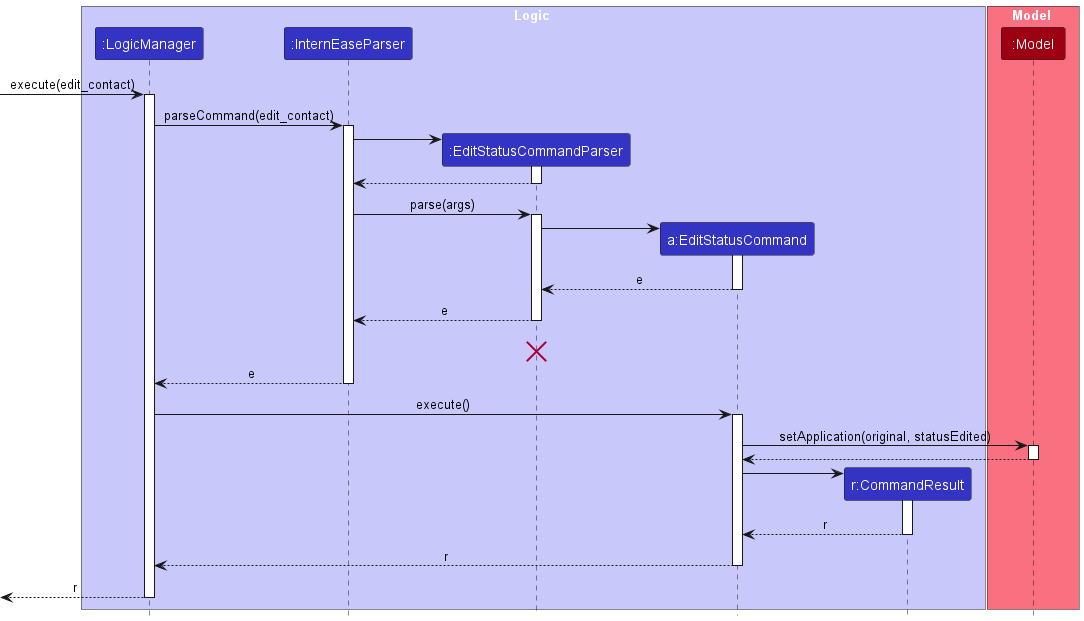

The diagram above was rendered by PlantUML. Its source (embedded in the PNG):
@startuml
!include style.puml

box Logic LOGIC_COLOR_T1
participant ":LogicManager" as LogicManager LOGIC_COLOR
participant ":InternEaseParser" as InternEaseParser LOGIC_COLOR
participant ":EditStatusCommandParser" as EditStatusCommandParser LOGIC_COLOR
participant "a:EditStatusCommand" as EditStatusCommand LOGIC_COLOR
participant "r:CommandResult" as CommandResult LOGIC_COLOR
end box

box Model MODEL_COLOR_T1
participant ":Model" as Model MODEL_COLOR
end box
[-> LogicManager : execute(edit_contact)
activate LogicManager

LogicManager -> InternEaseParser : parseCommand(edit_contact)
activate InternEaseParser

create EditStatusCommandParser
InternEaseParser -> EditStatusCommandParser
activate EditStatusCommandParser

EditStatusCommandParser --> InternEaseParser
deactivate EditStatusCommandParser

InternEaseParser -> EditStatusCommandParser : parse(args)
activate EditStatusCommandParser

create EditStatusCommand
EditStatusCommandParser -> EditStatusCommand
activate EditStatusCommand

EditStatusCommand --> EditStatusCommandParser : e
deactivate EditStatusCommand

EditStatusCommandParser --> InternEaseParser : e
deactivate EditStatusCommandParser
EditStatusCommandParser -[hidden]-> InternEaseParser : result
destroy EditStatusCommandParser

InternEaseParser --> LogicManager : e
deactivate InternEaseParser

LogicManager -> EditStatusCommand : execute()
activate EditStatusCommand

EditStatusCommand -> Model : setApplication(original, statusEdited)
activate Model

Model --> EditStatusCommand
deactivate Model

create CommandResult
EditStatusCommand -> CommandResult
activate CommandResult

CommandResult --> EditStatusCommand : r
deactivate CommandResult

EditStatusCommand --> LogicManager : r
deactivate EditStatusCommand

[<--LogicManager : r
deactivate LogicManager
@enduml